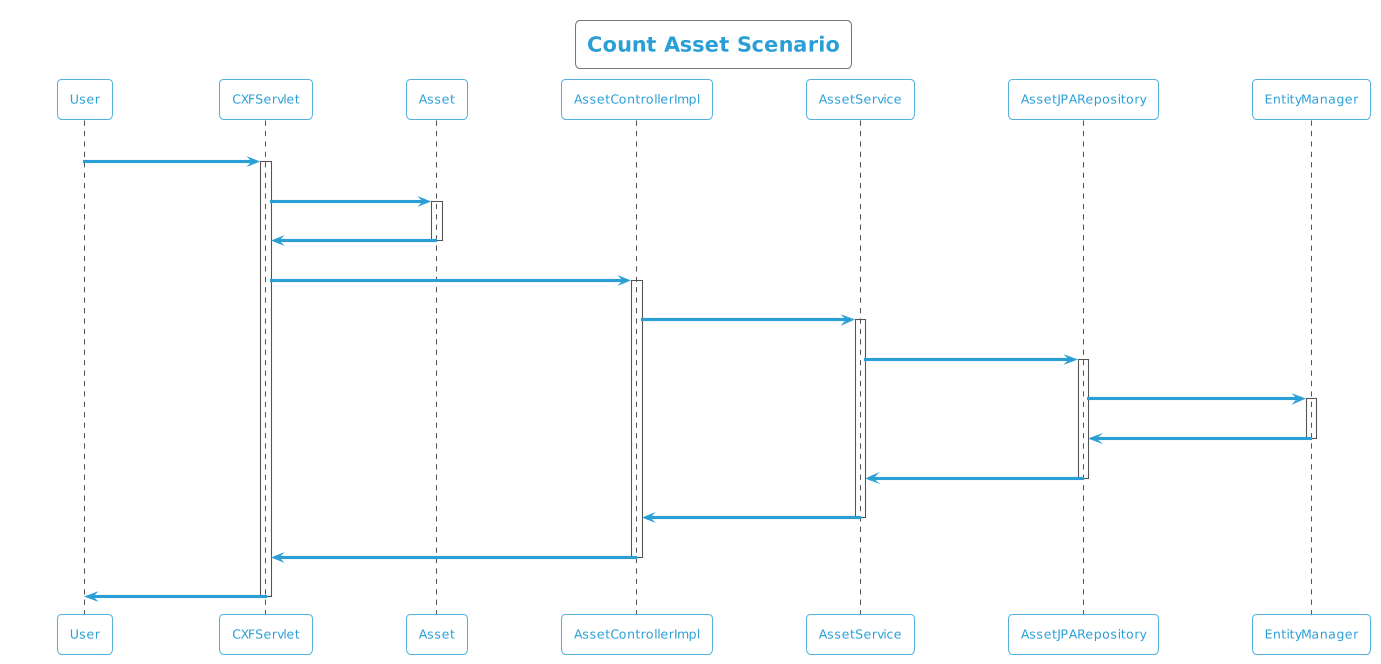

The diagram above was rendered by PlantUML. Its source (embedded in the PNG):
@startuml
!theme cyborg-outline
title Count Asset Scenario
participant User
User -> CXFServlet: GET, Asset
activate CXFServlet
CXFServlet -> Asset: << count >>
activate Asset
Asset -> CXFServlet: << instance >>
deactivate Asset
CXFServlet -> AssetControllerImpl: count(:Asset)
activate AssetControllerImpl
AssetControllerImpl -> AssetService: count(:Asset)
activate AssetService
AssetService -> AssetJPARepository: count(:Asset)
activate AssetJPARepository
AssetJPARepository -> EntityManager: save(:Long)
activate EntityManager
EntityManager -> AssetJPARepository: << persisted Count >>
deactivate EntityManager
AssetJPARepository -> AssetService: << persisted Count >>
deactivate AssetJPARepository
AssetService -> AssetControllerImpl: << persisted Count >>
deactivate AssetService
AssetControllerImpl -> CXFServlet: << persisted Count >>
deactivate AssetControllerImpl
CXFServlet -> User: marshalled Asset XML
deactivate CXFServlet
@enduml